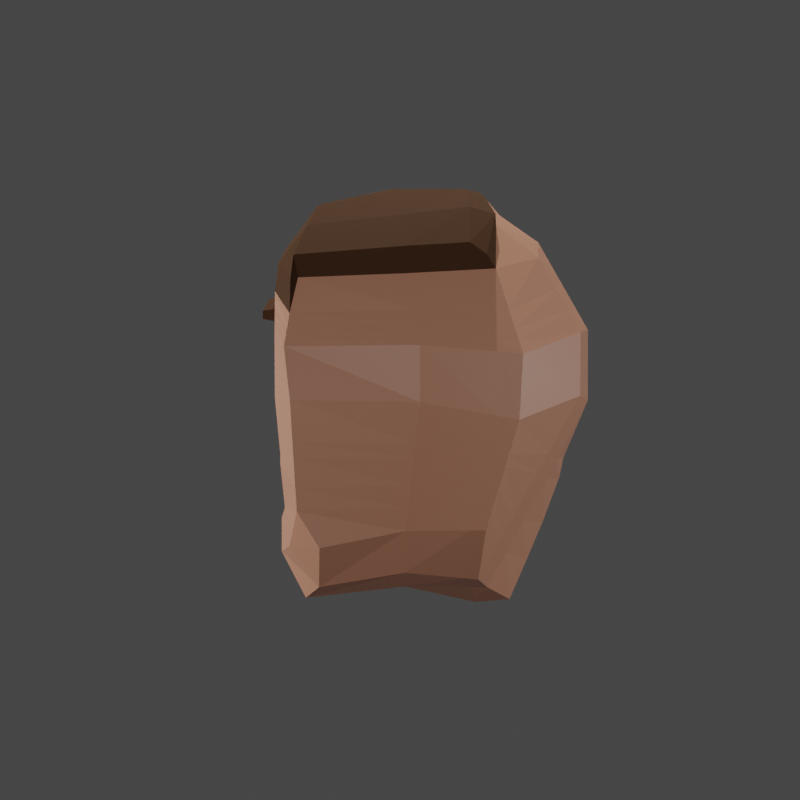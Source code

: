 # Source: charles.blend  (saved by Blender 3.5.10; exported with 4.5.12 LTS)
import bpy
from mathutils import Matrix  # noqa: F401  (used for matrix-valued properties, if any)

bpy.ops.wm.read_factory_settings(use_empty=True)
scene = bpy.context.scene
scene.name = 'Scene'

# ---- collections
col_collection = bpy.data.collections.new('Collection'); scene.collection.children.link(col_collection)

# ---- materials (node trees are filled in below, after node groups)
mat_material = bpy.data.materials.new('Material')
mat_material.alpha_threshold = 0.0
mat_material.use_transparent_shadow = False
mat_material.roughness = 0.5
mat_material.line_color = (0.0, 0.0, 0.0, 1.0)
mat_material_001 = bpy.data.materials.new('Material.001')
mat_material_001.use_transparent_shadow = False
mat_material_002 = bpy.data.materials.new('Material.002')
mat_material_002.use_transparent_shadow = False
mat_material_003 = bpy.data.materials.new('Material.003')
mat_material_003.use_transparent_shadow = False
mat_material_004 = bpy.data.materials.new('Material.004')
mat_material_004.use_transparent_shadow = False

# ---- material node trees
mat_material.use_nodes = True; mat_material.node_tree.nodes.clear()
_N = mat_material.node_tree.nodes; _L = mat_material.node_tree.links
n0 = _N.new('ShaderNodeOutputMaterial'); n0.name = 'Material Output'; n0.location = (300, 300)
n1 = _N.new('ShaderNodeBsdfPrincipled'); n1.name = 'Principled BSDF'; n1.location = (10, 300)
n1.distribution = 'GGX'
n1.subsurface_method = 'RANDOM_WALK_SKIN'
n1.inputs[0].default_value = (1.0, 1.0, 1.0, 1.0)
n1.inputs[3].default_value = 1.45
n1.inputs[27].default_value = (0.0, 0.0, 0.0, 1.0)
n1.inputs[28].default_value = 1.0
_L.new(n1.outputs[0], n0.inputs[0])
n0.is_active_output = True
mat_material_001.use_nodes = True; mat_material_001.node_tree.nodes.clear()
_N = mat_material_001.node_tree.nodes; _L = mat_material_001.node_tree.links
n0 = _N.new('ShaderNodeBsdfPrincipled'); n0.name = 'Principled BSDF'; n0.location = (10, 300)
n0.distribution = 'GGX'
n0.subsurface_method = 'RANDOM_WALK_SKIN'
n0.inputs[0].default_value = (0.07063, 0.03444, 0.01712, 1.0)
n0.inputs[1].default_value = 0.05
n0.inputs[2].default_value = 0.8545
n0.inputs[3].default_value = 1.45
n0.inputs[13].default_value = 0.07273
n0.inputs[27].default_value = (0.0, 0.0, 0.0, 1.0)
n0.inputs[28].default_value = 1.0
n1 = _N.new('ShaderNodeOutputMaterial'); n1.name = 'Material Output'; n1.location = (300, 300)
_L.new(n0.outputs[0], n1.inputs[0])
n1.is_active_output = True
mat_material_002.use_nodes = True; mat_material_002.node_tree.nodes.clear()
_N = mat_material_002.node_tree.nodes; _L = mat_material_002.node_tree.links
n0 = _N.new('ShaderNodeBsdfPrincipled'); n0.name = 'Principled BSDF'; n0.location = (10, 300)
n0.distribution = 'GGX'
n0.subsurface_method = 'RANDOM_WALK_SKIN'
n0.inputs[0].default_value = (0.0, 0.0, 0.0, 1.0)
n0.inputs[2].default_value = 1.0
n0.inputs[3].default_value = 1.45
n0.inputs[13].default_value = 0.0
n0.inputs[27].default_value = (0.0, 0.0, 0.0, 1.0)
n0.inputs[28].default_value = 1.0
n1 = _N.new('ShaderNodeOutputMaterial'); n1.name = 'Material Output'; n1.location = (300, 300)
_L.new(n0.outputs[0], n1.inputs[0])
n1.is_active_output = True
mat_material_003.use_nodes = True; mat_material_003.node_tree.nodes.clear()
_N = mat_material_003.node_tree.nodes; _L = mat_material_003.node_tree.links
n0 = _N.new('ShaderNodeBsdfPrincipled'); n0.name = 'Principled BSDF'; n0.location = (10, 300)
n0.distribution = 'GGX'
n0.subsurface_method = 'RANDOM_WALK_SKIN'
n0.inputs[0].default_value = (0.4071, 0.2768, 0.1466, 1.0)
n0.inputs[1].default_value = 0.09091
n0.inputs[2].default_value = 0.7864
n0.inputs[3].default_value = 1.45
n0.inputs[13].default_value = 0.2818
n0.inputs[27].default_value = (0.0, 0.0, 0.0, 1.0)
n0.inputs[28].default_value = 1.0
n1 = _N.new('ShaderNodeOutputMaterial'); n1.name = 'Material Output'; n1.location = (300, 300)
_L.new(n0.outputs[0], n1.inputs[0])
n1.is_active_output = True
mat_material_004.use_nodes = True; mat_material_004.node_tree.nodes.clear()
_N = mat_material_004.node_tree.nodes; _L = mat_material_004.node_tree.links
n0 = _N.new('ShaderNodeBsdfPrincipled'); n0.name = 'Principled BSDF'; n0.location = (10, 300)
n0.distribution = 'GGX'
n0.subsurface_method = 'RANDOM_WALK_SKIN'
n0.inputs[0].default_value = (0.53, 0.2349, 0.1463, 1.0)
n0.inputs[3].default_value = 1.45
n0.inputs[27].default_value = (0.0, 0.0, 0.0, 1.0)
n0.inputs[28].default_value = 1.0
n1 = _N.new('ShaderNodeOutputMaterial'); n1.name = 'Material Output'; n1.location = (300, 300)
_L.new(n0.outputs[0], n1.inputs[0])
n1.is_active_output = True

# ---- world
world_world = bpy.data.worlds.new('World'); scene.world = world_world
world_world.use_nodes = True; world_world.node_tree.nodes.clear()
_N = world_world.node_tree.nodes; _L = world_world.node_tree.links
n0 = _N.new('ShaderNodeOutputWorld'); n0.name = 'World Output'; n0.location = (300, 300)
n1 = _N.new('ShaderNodeBackground'); n1.name = 'Background'; n1.location = (10, 300)
n1.inputs[0].default_value = (0.05088, 0.05088, 0.05088, 1.0)
_L.new(n1.outputs[0], n0.inputs[0])
n0.is_active_output = True
world_world.color = (0.05088, 0.05088, 0.05088)
world_world.use_sun_shadow = False
world_world.sun_shadow_jitter_overblur = 0.0

# ---- cameras
cam_camera = bpy.data.cameras.new('Camera')
cam_camera.clip_end = 100.0
cam_camera.ortho_scale = 7.314
cam_camera_001 = bpy.data.cameras.new('Camera.001')
cam_camera_001.clip_end = 100.0
cam_camera_001.ortho_scale = 7.314
cam_camera_002 = bpy.data.cameras.new('Camera.002')
cam_camera_002.clip_end = 100.0
cam_camera_002.ortho_scale = 7.314
cam_camera_003 = bpy.data.cameras.new('Camera.003')
cam_camera_003.clip_end = 100.0
cam_camera_003.ortho_scale = 7.314
cam_camera_004 = bpy.data.cameras.new('Camera.004')
cam_camera_004.clip_end = 100.0
cam_camera_004.ortho_scale = 7.314
cam_camera_005 = bpy.data.cameras.new('Camera.005')
cam_camera_005.clip_end = 100.0
cam_camera_005.ortho_scale = 7.314
cam_camera_006 = bpy.data.cameras.new('Camera.006')
cam_camera_006.clip_end = 100.0
cam_camera_006.ortho_scale = 7.314
cam_camera_007 = bpy.data.cameras.new('Camera.007')
cam_camera_007.clip_end = 100.0
cam_camera_007.ortho_scale = 7.314

# ---- lights
light_light = bpy.data.lights.new('Light', 'POINT')
light_light.transmission_factor = 0.0
light_light.energy = 1000.0
light_light.shadow_soft_size = 0.1
light_light.shadow_maximum_resolution = 0.006
light_light.use_absolute_resolution = True
light_light_001 = bpy.data.lights.new('Light.001', 'POINT')
light_light_001.transmission_factor = 0.0
light_light_001.energy = 1000.0
light_light_001.shadow_soft_size = 0.1
light_light_001.shadow_maximum_resolution = 0.006
light_light_001.use_absolute_resolution = True
light_light_002 = bpy.data.lights.new('Light.002', 'POINT')
light_light_002.transmission_factor = 0.0
light_light_002.energy = 1000.0
light_light_002.shadow_soft_size = 0.1
light_light_002.shadow_maximum_resolution = 0.006
light_light_002.use_absolute_resolution = True
light_light_003 = bpy.data.lights.new('Light.003', 'POINT')
light_light_003.transmission_factor = 0.0
light_light_003.energy = 1000.0
light_light_003.shadow_soft_size = 0.1
light_light_003.shadow_maximum_resolution = 0.006
light_light_003.use_absolute_resolution = True
light_light_004 = bpy.data.lights.new('Light.004', 'POINT')
light_light_004.transmission_factor = 0.0
light_light_004.energy = 1000.0
light_light_004.shadow_soft_size = 0.1
light_light_004.shadow_maximum_resolution = 0.006
light_light_004.use_absolute_resolution = True

# ---- meshes
me_cube = bpy.data.meshes.new('Cube')
me_cube.from_pydata([(0.489, 0.9037, 0.6658), (0.3787, 0.791, -0.691), (-0.9447, 0.0, 0.3793), (0.61, 0.0, 0.4143), (-0.3912, 0.9565, 0.6611), (-0.3943, 0.8616, -0.599), (-0.5442, 1.057, 0.2062), (0.5306, 0.9239, 0.2461), (-0.5866, 0.0, -1.07), (0.42, 0.0, 1.059), (-0.4549, 0.0, 1.089), (0.4671, 0.0, -1.053), (0.4985, 0.9757, 0.001358), (-0.5292, 1.039, -0.08739), (0.61, 0.0, 0.0413), (-0.9447, 0.0, 0.006283), (-0.9447, 0.3803, 0.3546), (0.6086, 0.4279, 0.2235), (-0.429, 0.4365, 1.003), (0.4846, 0.2902, -1.011), (-0.445, 0.2887, -0.9579), (0.4098, 0.4808, 0.9627), (0.6086, 0.4275, 0.1838), (-0.9447, 0.3768, -0.0005825), (-0.8725, 0.5981, 0.3295), (-0.4449, 0.7866, 0.87), (0.3982, 0.5499, -0.9134), (-0.8725, 0.5855, 0.02188), (0.6086, 0.4534, 0.2183), (-0.3801, 0.5608, -0.8747), (0.4385, 0.7339, 0.8278), (0.6086, 0.4519, 0.1823), (0.61, 0.5981, 0.3238), (0.61, 0.2782, 0.3896), (0.61, 0.5855, 0.01618), (0.61, 0.2747, 0.03444), (-0.02248, 0.7281, -0.6188), (-0.08969, 0.9487, 0.2499), (-0.01756, 0.9166, 0.7036), (-0.02248, 0.0, -1.002), (0.03263, 0.0, 1.14), (-0.08969, 0.9266, -0.008538), (0.03272, 0.4021, 1.061), (-0.02248, 0.2651, -0.9584), (-0.02248, 0.5502, -0.8432), (-0.01567, 0.7305, 0.8791), (-0.662, 0.0, 0.8415), (0.61, 0.0, 0.6768), (-0.4891, 0.9861, 0.405), (0.5009, 0.9228, 0.5547), (0.61, 0.2708, 0.638), (-0.6974, 0.3545, 0.7992), (0.61, 0.5806, 0.5292), (-0.6617, 0.6479, 0.6834), (-0.05239, 0.8955, 0.4198), (0.4802, 0.835, -0.5159), (-0.4195, 0.8948, -0.5035), (0.61, 0.0, -0.8103), (-0.679, 0.0, -0.8568), (-0.5383, 0.3051, -0.7792), (0.61, 0.2669, -0.7764), (0.5397, 0.5886, -0.7089), (-0.472, 0.5654, -0.7074), (-0.03503, 0.7651, -0.5049), (0.4915, 0.9219, -0.1967), (-0.4872, 0.9839, -0.2467), (0.61, 0.0, -0.2847), (-0.8779, 0.0, -0.3062), (-0.7891, 0.3494, -0.2987), (0.61, 0.2717, -0.276), (0.5831, 0.5867, -0.2614), (-0.7192, 0.5778, -0.2573), (-0.06877, 0.8648, -0.1986), (0.4891, 0.9032, -0.2652), (-0.4726, 0.9648, -0.3018), (0.61, 0.0, -0.3975), (-0.8548, 0.0, -0.4143), (-0.7353, 0.3399, -0.4018), (0.5057, 0.2727, -0.4155), (0.4838, 0.5448, -0.345), (-0.6661, 0.5752, -0.3539), (-0.06153, 0.8434, -0.2643), (0.4841, 0.8652, -0.4052), (-0.443, 0.9257, -0.4144), (0.61, 0.0, -0.628), (-0.7624, 0.0, -0.6603), (-0.6253, 0.3205, -0.6126), (0.5077, 0.2648, -0.5708), (0.4797, 0.3991, -0.5073), (-0.5577, 0.5697, -0.5513), (-0.04673, 0.7997, -0.3986), (0.61, 0.2707, -0.3833), (0.5841, 0.5762, -0.3101), (0.515, 0.0, -0.4256), (0.577, 0.4312, -0.5349), (0.515, 0.0, -0.5902), (0.61, 0.2686, -0.6028), (-0.7985, 0.0, 0.6582), (0.61, 0.0, 0.5659), (-0.5124, 1.016, 0.3211), (0.5181, 0.9009, 0.3341), (0.6694, 0.2837, 0.5205), (-0.8019, 0.3654, 0.6114), (0.6694, 0.5792, 0.4352), (-0.7507, 0.6268, 0.5339), (-0.06814, 0.918, 0.3481), (-0.8716, 0.0, 0.5188), (0.61, 0.0, 0.4901), (-0.5283, 1.036, 0.2636), (0.5244, 0.9124, 0.2901), (0.6694, 0.2852, 0.4687), (-0.8733, 0.3728, 0.483), (0.6694, 0.5826, 0.3953), (-0.8116, 0.6125, 0.4317), (-0.07892, 0.9333, 0.299), (0.61, 0.588, 0.4424), (0.61, 0.2739, 0.5331), (0.61, 0.2761, 0.4613), (0.61, 0.593, 0.3831), (0.5682, 0.555, 0.2901), (0.5682, 0.3194, 0.3386), (0.5682, 0.5456, 0.06029), (0.5682, 0.3168, 0.07373), (-0.4548, 0.6968, 0.8345), (-0.435, 0.917, 0.6002), (-0.01576, 0.8434, 0.5866), (0.4729, 0.8461, 0.5676), (0.03188, 0.1664, 1.105), (0.4166, 0.1667, 1.026), (-0.4547, 0.3292, 0.9742), (-0.4194, 0.1663, 1.085), (0.5769, 0.1666, 0.7922), (0.5089, 0.8841, 0.3984), (0.5792, 0.7057, 0.652), (0.5773, 0.394, 0.76), (-0.321, 0.8353, -0.6029), (-0.4061, 0.0, -1.086), (-0.3617, 0.284, -0.958), (-0.3096, 0.5587, -0.8685), (-0.4547, 1.035, 0.2148), (-0.3523, 0.9025, 0.5975), (-0.3304, 0.1664, 1.089), (-0.4425, 1.017, -0.07185), (-0.315, 0.4321, 1.055), (-0.3248, 0.7898, 0.9041), (-0.403, 0.9683, 0.408), (-0.3437, 0.8692, -0.5037), (-0.4047, 0.9604, -0.2372), (-0.3916, 0.9409, -0.2944), (-0.3649, 0.9009, -0.4113), (-0.4248, 0.9966, 0.3264), (-0.4397, 1.016, 0.2706), (-0.3127, 0.9689, 0.7136), (-0.3588, 0.0, 1.099), (0.6086, 0.4664, 0.2284), (0.6086, 0.4154, 0.2389), (0.6086, 0.464, 0.169), (0.6086, 0.4148, 0.1719)], [], [(72, 41, 12, 64), (69, 35, 14, 66), (53, 123, 124, 48), (27, 24, 6, 13), (41, 37, 7, 12), (54, 125, 126, 132), (134, 21, 128, 131), (43, 19, 11, 39), (35, 33, 3, 14), (143, 18, 130, 141), (71, 27, 13, 65), (67, 15, 23, 68), (144, 25, 18, 143), (31, 28, 17, 22), (44, 26, 19, 43), (133, 30, 21, 134), (15, 2, 16, 23), (46, 10, 129, 51), (70, 34, 35, 69), (64, 12, 34, 70), (49, 0, 30, 133), (36, 1, 26, 44), (12, 7, 32, 34), (152, 4, 25, 144), (68, 23, 27, 71), (23, 16, 24, 27), (51, 129, 123, 53), (120, 119, 32, 33), (121, 122, 35, 34), (122, 120, 33, 35), (119, 121, 34, 32), (0, 38, 45, 30), (135, 36, 44, 138), (138, 44, 43, 137), (30, 45, 42, 21), (21, 42, 127, 128), (137, 43, 39, 136), (145, 140, 125, 54), (142, 139, 37, 41), (147, 142, 41, 72), (150, 145, 54, 105), (102, 51, 53, 104), (100, 132, 52, 115), (97, 46, 51, 102), (115, 52, 50, 116), (116, 50, 47, 98), (105, 54, 132, 100), (104, 53, 48, 99), (135, 146, 63, 36), (20, 59, 62, 29), (1, 55, 61, 26), (26, 61, 60, 19), (8, 58, 59, 20), (29, 62, 56, 5), (19, 60, 57, 11), (36, 63, 55, 1), (148, 147, 72, 81), (77, 68, 71, 80), (73, 64, 70, 92), (92, 70, 69, 91), (76, 67, 68, 77), (80, 71, 65, 74), (91, 69, 66, 75), (81, 72, 64, 73), (90, 81, 73, 82), (87, 78, 93, 95), (89, 80, 74, 83), (85, 76, 77, 86), (88, 79, 78, 87), (82, 73, 92, 94), (86, 77, 80, 89), (149, 148, 81, 90), (146, 149, 90, 63), (59, 86, 89, 62), (55, 82, 94, 61), (61, 94, 96, 60), (58, 85, 86, 59), (62, 89, 83, 56), (60, 96, 84, 57), (63, 90, 82, 55), (93, 78, 91, 75), (78, 79, 92, 91), (113, 104, 99, 108), (79, 88, 94, 92), (88, 87, 96, 94), (87, 95, 84, 96), (114, 105, 100, 109), (117, 116, 98, 107), (112, 103, 101, 110), (106, 97, 102, 111), (109, 100, 115, 118), (111, 102, 104, 113), (151, 150, 105, 114), (139, 151, 114, 37), (16, 111, 113, 24), (7, 109, 118, 32), (2, 106, 111, 16), (32, 118, 117, 33), (33, 117, 107, 3), (37, 114, 109, 7), (24, 113, 108, 6), (101, 103, 115, 116), (110, 101, 116, 117), (103, 112, 118, 115), (112, 110, 117, 118), (155, 154, 119, 120), (156, 157, 122, 121), (157, 155, 120, 122), (154, 156, 121, 119), (25, 4, 124, 123), (38, 0, 126, 125), (128, 127, 40, 9), (130, 18, 129, 10), (18, 25, 123, 129), (152, 38, 125, 140), (141, 130, 10, 153), (131, 128, 9, 47), (0, 49, 132, 126), (49, 133, 52, 132), (133, 134, 50, 52), (134, 131, 47, 50), (127, 141, 153, 40), (4, 152, 140, 124), (6, 108, 151, 139), (108, 99, 150, 151), (56, 83, 149, 146), (83, 74, 148, 149), (74, 65, 147, 148), (5, 56, 146, 135), (99, 48, 145, 150), (65, 13, 142, 147), (13, 6, 139, 142), (48, 124, 140, 145), (20, 137, 136, 8), (29, 138, 137, 20), (5, 135, 138, 29), (38, 152, 144, 45), (45, 144, 143, 42), (42, 143, 141, 127), (17, 28, 154, 155), (31, 22, 157, 156), (22, 17, 155, 157), (28, 31, 156, 154)])
me_cube.polygons.foreach_set('material_index', [4, 4, 4, 4, 4, 4, 1, 4, 4, 1, 4, 4, 1, 1, 4, 1, 4, 4, 4, 4, 1, 4, 4, 1, 4, 4, 4, 3, 3, 3, 3, 1, 4, 4, 1, 1, 4, 4, 4, 4, 4, 4, 4, 4, 4, 4, 4, 4, 4, 4, 4, 4, 4, 4, 4, 4, 4, 4, 4, 4, 4, 4, 4, 4, 4, 2, 4, 4, 2, 4, 4, 4, 4, 4, 4, 4, 4, 4, 4, 4, 3, 3, 4, 3, 3, 3, 4, 4, 1, 4, 4, 4, 4, 4, 4, 4, 4, 4, 4, 4, 4, 1, 1, 1, 1, 0, 0, 0, 0, 1, 1, 1, 1, 1, 1, 1, 1, 1, 1, 1, 1, 1, 1, 4, 4, 4, 4, 4, 4, 4, 4, 4, 4, 4, 4, 4, 1, 1, 1, 2, 2, 2, 2])
_uv = me_cube.uv_layers.new(name='UVMap')
_uv.uv.foreach_set('vector', [0.4651, 0.382, 0.5059, 0.382, 0.5059, 0.5, 0.4651, 0.5, 0.4651, 0.6055, 0.5059, 0.6055, 0.5059, 0.625, 0.4651, 0.625, 0.5891, 0.1964, 0.625, 0.1964, 0.625, 0.25, 0.5891, 0.25, 0.5059, 0.1964, 0.5525, 0.1964, 0.5525, 0.25, 0.5059, 0.25, 0.5059, 0.382, 0.5525, 0.382, 0.5525, 0.5, 0.5059, 0.5, 0.5891, 0.382, 0.625, 0.382, 0.625, 0.5, 0.5891, 0.5, 0.5951, 0.6059, 0.625, 0.6055, 0.6254, 0.6222, 0.595, 0.6214, 0.257, 0.6055, 0.375, 0.6055, 0.375, 0.625, 0.257, 0.625, 0.5059, 0.6055, 0.5525, 0.6055, 0.5525, 0.625, 0.5059, 0.625, 0.8371, 0.6052, 0.8603, 0.6051, 0.8608, 0.6217, 0.8376, 0.6217, 0.4651, 0.1964, 0.5059, 0.1964, 0.5059, 0.25, 0.4651, 0.25, 0.4651, 0.125, 0.5059, 0.125, 0.5059, 0.1445, 0.4651, 0.1445, 0.836, 0.5532, 0.8588, 0.5531, 0.8603, 0.6051, 0.8371, 0.6052, 0.5266, 0.5775, 0.5317, 0.5774, 0.5319, 0.5816, 0.5263, 0.5815, 0.257, 0.5536, 0.375, 0.5536, 0.375, 0.6055, 0.257, 0.6055, 0.5961, 0.553, 0.625, 0.5536, 0.625, 0.6055, 0.5951, 0.6059, 0.5059, 0.125, 0.5525, 0.125, 0.5525, 0.1445, 0.5059, 0.1445, 0.5891, 0.125, 0.625, 0.125, 0.625, 0.1445, 0.5891, 0.1445, 0.4651, 0.5536, 0.5059, 0.5536, 0.5059, 0.6055, 0.4651, 0.6055, 0.4651, 0.5, 0.5059, 0.5, 0.5059, 0.5536, 0.4651, 0.5536, 0.6007, 0.5106, 0.619, 0.5139, 0.625, 0.5536, 0.5961, 0.553, 0.257, 0.5, 0.375, 0.5, 0.375, 0.5536, 0.257, 0.5536, 0.5059, 0.5, 0.5525, 0.5, 0.5525, 0.5536, 0.5059, 0.5536, 0.8358, 0.5092, 0.8584, 0.5091, 0.8588, 0.5531, 0.836, 0.5532, 0.4651, 0.1445, 0.5059, 0.1445, 0.5059, 0.1964, 0.4651, 0.1964, 0.5059, 0.1445, 0.5525, 0.1445, 0.5525, 0.1964, 0.5059, 0.1964, 0.5891, 0.1445, 0.625, 0.1445, 0.625, 0.1964, 0.5891, 0.1964, 0.5468, 0.5987, 0.5464, 0.5604, 0.5525, 0.5536, 0.5525, 0.6055, 0.512, 0.5605, 0.5116, 0.5986, 0.5059, 0.6055, 0.5059, 0.5536, 0.5116, 0.5986, 0.5468, 0.5987, 0.5525, 0.6055, 0.5059, 0.6055, 0.5464, 0.5604, 0.512, 0.5605, 0.5059, 0.5536, 0.5525, 0.5536, 0.619, 0.5139, 0.7436, 0.5094, 0.743, 0.5536, 0.625, 0.5536, 0.151, 0.5, 0.257, 0.5, 0.257, 0.5536, 0.151, 0.5536, 0.151, 0.5536, 0.257, 0.5536, 0.257, 0.6055, 0.151, 0.6055, 0.625, 0.5536, 0.743, 0.5536, 0.743, 0.6055, 0.625, 0.6055, 0.625, 0.6055, 0.743, 0.6055, 0.7432, 0.6214, 0.6254, 0.6222, 0.151, 0.6055, 0.257, 0.6055, 0.257, 0.625, 0.151, 0.625, 0.5891, 0.276, 0.625, 0.276, 0.625, 0.382, 0.5891, 0.382, 0.5059, 0.276, 0.5525, 0.276, 0.5525, 0.382, 0.5059, 0.382, 0.4651, 0.276, 0.5059, 0.276, 0.5059, 0.382, 0.4651, 0.382, 0.5736, 0.276, 0.5891, 0.276, 0.5891, 0.382, 0.5736, 0.382, 0.5736, 0.1445, 0.5891, 0.1445, 0.5891, 0.1964, 0.5736, 0.1964, 0.5736, 0.5, 0.5891, 0.5, 0.5891, 0.5536, 0.5736, 0.5536, 0.5736, 0.125, 0.5891, 0.125, 0.5891, 0.1445, 0.5736, 0.1445, 0.5736, 0.5536, 0.5891, 0.5536, 0.5891, 0.6055, 0.5736, 0.6055, 0.5736, 0.6055, 0.5891, 0.6055, 0.5891, 0.625, 0.5736, 0.625, 0.5736, 0.382, 0.5891, 0.382, 0.5891, 0.5, 0.5736, 0.5, 0.5736, 0.1964, 0.5891, 0.1964, 0.5891, 0.25, 0.5736, 0.25, 0.375, 0.276, 0.3994, 0.276, 0.3994, 0.382, 0.375, 0.382, 0.375, 0.1445, 0.3994, 0.1445, 0.3994, 0.1964, 0.375, 0.1964, 0.375, 0.5, 0.3994, 0.5, 0.3994, 0.5536, 0.375, 0.5536, 0.375, 0.5536, 0.3994, 0.5536, 0.3994, 0.6055, 0.375, 0.6055, 0.375, 0.125, 0.3994, 0.125, 0.3994, 0.1445, 0.375, 0.1445, 0.375, 0.1964, 0.3994, 0.1964, 0.3994, 0.25, 0.375, 0.25, 0.375, 0.6055, 0.3994, 0.6055, 0.3994, 0.625, 0.375, 0.625, 0.375, 0.382, 0.3994, 0.382, 0.3994, 0.5, 0.375, 0.5, 0.451, 0.276, 0.4651, 0.276, 0.4651, 0.382, 0.451, 0.382, 0.451, 0.1445, 0.4651, 0.1445, 0.4651, 0.1964, 0.451, 0.1964, 0.451, 0.5, 0.4651, 0.5, 0.4651, 0.5536, 0.451, 0.5536, 0.451, 0.5536, 0.4651, 0.5536, 0.4651, 0.6055, 0.451, 0.6055, 0.451, 0.125, 0.4651, 0.125, 0.4651, 0.1445, 0.451, 0.1445, 0.451, 0.1964, 0.4651, 0.1964, 0.4651, 0.25, 0.451, 0.25, 0.451, 0.6055, 0.4651, 0.6055, 0.4651, 0.625, 0.451, 0.625, 0.451, 0.382, 0.4651, 0.382, 0.4651, 0.5, 0.451, 0.5, 0.4222, 0.382, 0.451, 0.382, 0.451, 0.5, 0.4222, 0.5, 0.4265, 0.6058, 0.4468, 0.6051, 0.447, 0.6227, 0.4263, 0.6227, 0.4222, 0.1964, 0.451, 0.1964, 0.451, 0.25, 0.4222, 0.25, 0.4222, 0.125, 0.451, 0.125, 0.451, 0.1445, 0.4222, 0.1445, 0.4269, 0.5588, 0.4464, 0.5588, 0.4468, 0.6051, 0.4265, 0.6058, 0.4222, 0.5, 0.451, 0.5, 0.451, 0.5536, 0.4222, 0.5536, 0.4222, 0.1445, 0.451, 0.1445, 0.451, 0.1964, 0.4222, 0.1964, 0.4222, 0.276, 0.451, 0.276, 0.451, 0.382, 0.4222, 0.382, 0.3994, 0.276, 0.4222, 0.276, 0.4222, 0.382, 0.3994, 0.382, 0.3994, 0.1445, 0.4222, 0.1445, 0.4222, 0.1964, 0.3994, 0.1964, 0.3994, 0.5, 0.4222, 0.5, 0.4222, 0.5536, 0.3994, 0.5536, 0.3994, 0.5536, 0.4222, 0.5536, 0.4222, 0.6055, 0.3994, 0.6055, 0.3994, 0.125, 0.4222, 0.125, 0.4222, 0.1445, 0.3994, 0.1445, 0.3994, 0.1964, 0.4222, 0.1964, 0.4222, 0.25, 0.3994, 0.25, 0.3994, 0.6055, 0.4222, 0.6055, 0.4222, 0.625, 0.3994, 0.625, 0.3994, 0.382, 0.4222, 0.382, 0.4222, 0.5, 0.3994, 0.5, 0.447, 0.6227, 0.4468, 0.6051, 0.451, 0.6055, 0.451, 0.625, 0.4468, 0.6051, 0.4464, 0.5588, 0.451, 0.5536, 0.451, 0.6055, 0.5631, 0.1964, 0.5736, 0.1964, 0.5736, 0.25, 0.5631, 0.25, 0.4464, 0.5588, 0.4269, 0.5588, 0.4222, 0.5536, 0.451, 0.5536, 0.4269, 0.5588, 0.4265, 0.6058, 0.4222, 0.6055, 0.4222, 0.5536, 0.4265, 0.6058, 0.4263, 0.6227, 0.4222, 0.625, 0.4222, 0.6055, 0.5631, 0.382, 0.5736, 0.382, 0.5736, 0.5, 0.5631, 0.5, 0.5631, 0.6055, 0.5736, 0.6055, 0.5736, 0.625, 0.5631, 0.625, 0.5648, 0.5552, 0.5719, 0.5552, 0.5722, 0.6039, 0.5645, 0.6039, 0.5631, 0.125, 0.5736, 0.125, 0.5736, 0.1445, 0.5631, 0.1445, 0.5631, 0.5, 0.5736, 0.5, 0.5736, 0.5536, 0.5631, 0.5536, 0.5631, 0.1445, 0.5736, 0.1445, 0.5736, 0.1964, 0.5631, 0.1964, 0.5631, 0.276, 0.5736, 0.276, 0.5736, 0.382, 0.5631, 0.382, 0.5525, 0.276, 0.5631, 0.276, 0.5631, 0.382, 0.5525, 0.382, 0.5525, 0.1445, 0.5631, 0.1445, 0.5631, 0.1964, 0.5525, 0.1964, 0.5525, 0.5, 0.5631, 0.5, 0.5631, 0.5536, 0.5525, 0.5536, 0.5525, 0.125, 0.5631, 0.125, 0.5631, 0.1445, 0.5525, 0.1445, 0.5525, 0.5536, 0.5631, 0.5536, 0.5631, 0.6055, 0.5525, 0.6055, 0.5525, 0.6055, 0.5631, 0.6055, 0.5631, 0.625, 0.5525, 0.625, 0.5525, 0.382, 0.5631, 0.382, 0.5631, 0.5, 0.5525, 0.5, 0.5525, 0.1964, 0.5631, 0.1964, 0.5631, 0.25, 0.5525, 0.25, 0.5722, 0.6039, 0.5719, 0.5552, 0.5736, 0.5536, 0.5736, 0.6055, 0.5645, 0.6039, 0.5722, 0.6039, 0.5736, 0.6055, 0.5631, 0.6055, 0.5719, 0.5552, 0.5648, 0.5552, 0.5631, 0.5536, 0.5736, 0.5536, 0.5648, 0.5552, 0.5645, 0.6039, 0.5631, 0.6055, 0.5631, 0.5536, 0.5338, 0.5837, 0.5334, 0.5754, 0.5464, 0.5604, 0.5468, 0.5987, 0.5249, 0.5755, 0.5245, 0.5836, 0.5116, 0.5986, 0.512, 0.5605, 0.5245, 0.5836, 0.5338, 0.5837, 0.5468, 0.5987, 0.5116, 0.5986, 0.5334, 0.5754, 0.5249, 0.5755, 0.512, 0.5605, 0.5464, 0.5604, 0.8588, 0.5531, 0.8584, 0.5091, 0.875, 0.5, 0.875, 0.5536, 0.7436, 0.5094, 0.619, 0.5139, 0.625, 0.5, 0.743, 0.5, 0.6254, 0.6222, 0.7432, 0.6214, 0.743, 0.625, 0.625, 0.625, 0.8608, 0.6217, 0.8603, 0.6051, 0.875, 0.6055, 0.875, 0.625, 0.8603, 0.6051, 0.8588, 0.5531, 0.875, 0.5536, 0.875, 0.6055, 0.8358, 0.5092, 0.7436, 0.5094, 0.743, 0.5, 0.849, 0.5, 0.8376, 0.6217, 0.8608, 0.6217, 0.875, 0.625, 0.849, 0.625, 0.595, 0.6214, 0.6254, 0.6222, 0.625, 0.625, 0.5891, 0.625, 0.619, 0.5139, 0.6007, 0.5106, 0.5891, 0.5, 0.625, 0.5, 0.6007, 0.5106, 0.5961, 0.553, 0.5891, 0.5536, 0.5891, 0.5, 0.5961, 0.553, 0.5951, 0.6059, 0.5891, 0.6055, 0.5891, 0.5536, 0.5951, 0.6059, 0.595, 0.6214, 0.5891, 0.625, 0.5891, 0.6055, 0.7432, 0.6214, 0.8376, 0.6217, 0.849, 0.625, 0.743, 0.625, 0.8584, 0.5091, 0.8358, 0.5092, 0.849, 0.5, 0.875, 0.5, 0.5525, 0.25, 0.5631, 0.25, 0.5631, 0.276, 0.5525, 0.276, 0.5631, 0.25, 0.5736, 0.25, 0.5736, 0.276, 0.5631, 0.276, 0.3994, 0.25, 0.4222, 0.25, 0.4222, 0.276, 0.3994, 0.276, 0.4222, 0.25, 0.451, 0.25, 0.451, 0.276, 0.4222, 0.276, 0.451, 0.25, 0.4651, 0.25, 0.4651, 0.276, 0.451, 0.276, 0.375, 0.25, 0.3994, 0.25, 0.3994, 0.276, 0.375, 0.276, 0.5736, 0.25, 0.5891, 0.25, 0.5891, 0.276, 0.5736, 0.276, 0.4651, 0.25, 0.5059, 0.25, 0.5059, 0.276, 0.4651, 0.276, 0.5059, 0.25, 0.5525, 0.25, 0.5525, 0.276, 0.5059, 0.276, 0.5891, 0.25, 0.625, 0.25, 0.625, 0.276, 0.5891, 0.276, 0.125, 0.6055, 0.151, 0.6055, 0.151, 0.625, 0.125, 0.625, 0.125, 0.5536, 0.151, 0.5536, 0.151, 0.6055, 0.125, 0.6055, 0.125, 0.5, 0.151, 0.5, 0.151, 0.5536, 0.125, 0.5536, 0.7436, 0.5094, 0.8358, 0.5092, 0.836, 0.5532, 0.743, 0.5536, 0.743, 0.5536, 0.836, 0.5532, 0.8371, 0.6052, 0.743, 0.6055, 0.743, 0.6055, 0.8371, 0.6052, 0.8376, 0.6217, 0.7432, 0.6214, 0.5319, 0.5816, 0.5317, 0.5774, 0.5334, 0.5754, 0.5338, 0.5837, 0.5266, 0.5775, 0.5263, 0.5815, 0.5245, 0.5836, 0.5249, 0.5755, 0.5263, 0.5815, 0.5319, 0.5816, 0.5338, 0.5837, 0.5245, 0.5836, 0.5317, 0.5774, 0.5266, 0.5775, 0.5249, 0.5755, 0.5334, 0.5754])
me_cube.materials.append(mat_material)
me_cube.materials.append(mat_material_001)
me_cube.materials.append(mat_material_002)
me_cube.materials.append(mat_material_003)
me_cube.materials.append(mat_material_004)
me_cube.use_mirror_vertex_groups = False
me_cube.update()

# ---- objects
ob_cube = bpy.data.objects.new('Cube', me_cube)
ob_light = bpy.data.objects.new('Light', light_light)
ob_00east = bpy.data.objects.new('00east', cam_camera)
ob_07southeast = bpy.data.objects.new('07southeast', cam_camera_001)
ob_06south = bpy.data.objects.new('06south', cam_camera_002)
ob_05southwest = bpy.data.objects.new('05southwest', cam_camera_003)
ob_04west = bpy.data.objects.new('04west', cam_camera_004)
ob_03northwest = bpy.data.objects.new('03northwest', cam_camera_005)
ob_02north = bpy.data.objects.new('02north', cam_camera_006)
ob_01northeast = bpy.data.objects.new('01northeast', cam_camera_007)
ob_light_001 = bpy.data.objects.new('Light.001', light_light_001)
ob_light_002 = bpy.data.objects.new('Light.002', light_light_002)
ob_light_003 = bpy.data.objects.new('Light.003', light_light_003)
ob_light_004 = bpy.data.objects.new('Light.004', light_light_004)

# ---- transforms, parenting, visibility, modifiers, constraints
ob_cube.location = (0.0, 0.0, 0.0)
ob_cube.lock_rotations_4d = False
ob_cube.empty_display_type = 'ARROWS'
ob_cube.lineart.crease_threshold = 0.0
_m = ob_cube.modifiers.new('Mirror', 'MIRROR')
_m.use_axis = (False, True, False)
_m.use_bisect_axis = (False, True, False)
_m.use_clip = True
ob_light.location = (0.0, 10.3, 0.0)
ob_light.rotation_euler = (0.6503, 0.05522, 1.866)
ob_light.scale = (1.744, 1.744, 1.744)
ob_light.lock_rotations_4d = False
ob_light.empty_display_type = 'ARROWS'
ob_light.color = (0.0, 0.0, 0.0, 0.0)
ob_light.lineart.crease_threshold = 0.0
ob_00east.location = (0.0, -5.98, 0.0)
ob_00east.rotation_euler = (1.571, 0.0, 0.0)
ob_00east.lock_rotations_4d = False
ob_00east.empty_display_type = 'ARROWS'
ob_00east.color = (0.0, 0.0, 0.0, 0.0)
ob_00east.display_type = 'WIRE'
ob_00east.lineart.crease_threshold = 0.0
ob_07southeast.location = (4.229, -4.229, 0.0)
ob_07southeast.rotation_euler = (1.571, 0.0, 0.7854)
ob_07southeast.lock_rotations_4d = False
ob_07southeast.empty_display_type = 'ARROWS'
ob_07southeast.color = (0.0, 0.0, 0.0, 0.0)
ob_07southeast.display_type = 'WIRE'
ob_07southeast.lineart.crease_threshold = 0.0
ob_06south.location = (5.98, 0.0, 0.0)
ob_06south.rotation_euler = (1.571, 0.0, 1.571)
ob_06south.lock_rotations_4d = False
ob_06south.empty_display_type = 'ARROWS'
ob_06south.color = (0.0, 0.0, 0.0, 0.0)
ob_06south.display_type = 'WIRE'
ob_06south.lineart.crease_threshold = 0.0
ob_05southwest.location = (4.229, 4.229, 0.0)
ob_05southwest.rotation_euler = (1.571, 0.0, 2.356)
ob_05southwest.lock_rotations_4d = False
ob_05southwest.empty_display_type = 'ARROWS'
ob_05southwest.color = (0.0, 0.0, 0.0, 0.0)
ob_05southwest.display_type = 'WIRE'
ob_05southwest.lineart.crease_threshold = 0.0
ob_04west.location = (0.0, 5.98, 0.0)
ob_04west.rotation_euler = (1.571, 0.0, 3.142)
ob_04west.lock_rotations_4d = False
ob_04west.empty_display_type = 'ARROWS'
ob_04west.color = (0.0, 0.0, 0.0, 0.0)
ob_04west.display_type = 'WIRE'
ob_04west.lineart.crease_threshold = 0.0
ob_03northwest.location = (-4.229, 4.229, 0.0)
ob_03northwest.rotation_euler = (1.571, 0.0, 3.927)
ob_03northwest.lock_rotations_4d = False
ob_03northwest.empty_display_type = 'ARROWS'
ob_03northwest.color = (0.0, 0.0, 0.0, 0.0)
ob_03northwest.display_type = 'WIRE'
ob_03northwest.lineart.crease_threshold = 0.0
ob_02north.location = (-5.98, 0.0, 0.0)
ob_02north.rotation_euler = (1.571, 0.0, 4.712)
ob_02north.lock_rotations_4d = False
ob_02north.empty_display_type = 'ARROWS'
ob_02north.color = (0.0, 0.0, 0.0, 0.0)
ob_02north.display_type = 'WIRE'
ob_02north.lineart.crease_threshold = 0.0
ob_01northeast.location = (-4.229, -4.229, 0.0)
ob_01northeast.rotation_euler = (1.571, 0.0, 5.498)
ob_01northeast.lock_rotations_4d = False
ob_01northeast.empty_display_type = 'ARROWS'
ob_01northeast.color = (0.0, 0.0, 0.0, 0.0)
ob_01northeast.display_type = 'WIRE'
ob_01northeast.lineart.crease_threshold = 0.0
ob_light_001.location = (0.0, 0.0, 5.904)
ob_light_001.rotation_euler = (0.6503, 0.05522, 1.866)
ob_light_001.lock_rotations_4d = False
ob_light_001.empty_display_type = 'ARROWS'
ob_light_001.color = (0.0, 0.0, 0.0, 0.0)
ob_light_001.lineart.crease_threshold = 0.0
ob_light_002.location = (0.0, -10.3, 0.0)
ob_light_002.rotation_euler = (0.6503, 0.05522, 1.866)
ob_light_002.scale = (1.744, 1.744, 1.744)
ob_light_002.lock_rotations_4d = False
ob_light_002.empty_display_type = 'ARROWS'
ob_light_002.color = (0.0, 0.0, 0.0, 0.0)
ob_light_002.lineart.crease_threshold = 0.0
ob_light_003.location = (5.904, 0.0, 0.0)
ob_light_003.rotation_euler = (0.6503, 0.05522, 1.866)
ob_light_003.lock_rotations_4d = False
ob_light_003.empty_display_type = 'ARROWS'
ob_light_003.color = (0.0, 0.0, 0.0, 0.0)
ob_light_003.lineart.crease_threshold = 0.0
ob_light_004.location = (-9.239, 0.0, 0.0)
ob_light_004.rotation_euler = (0.6503, 0.05522, 1.866)
ob_light_004.lock_rotations_4d = False
ob_light_004.empty_display_type = 'ARROWS'
ob_light_004.color = (0.0, 0.0, 0.0, 0.0)
ob_light_004.lineart.crease_threshold = 0.0

# ---- collection membership
col_collection.objects.link(ob_cube)
col_collection.objects.link(ob_light)
col_collection.objects.link(ob_00east)
col_collection.objects.link(ob_07southeast)
col_collection.objects.link(ob_06south)
col_collection.objects.link(ob_05southwest)
col_collection.objects.link(ob_04west)
col_collection.objects.link(ob_03northwest)
col_collection.objects.link(ob_02north)
col_collection.objects.link(ob_01northeast)
col_collection.objects.link(ob_light_001)
col_collection.objects.link(ob_light_002)
col_collection.objects.link(ob_light_003)
col_collection.objects.link(ob_light_004)

# ---- scene / render settings (as saved in the file)
scene.camera = ob_04west
scene.frame_start = 0; scene.frame_end = 7; scene.frame_set(4)
scene.render.engine = 'BLENDER_EEVEE_NEXT'
scene.render.image_settings.compression = 0
scene.render.resolution_x = 128
scene.render.resolution_y = 128
scene.render.film_transparent = True
scene.cycles.sampling_pattern = 'TABULATED_SOBOL'
scene.view_settings.view_transform = 'Filmic'
bpy.context.view_layer.update()
